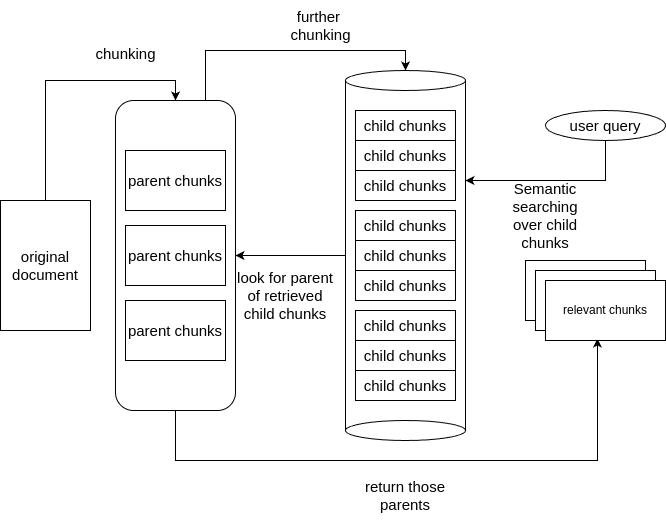

The diagram above was exported from draw.io. Its source (the exported page's mxGraphModel, read from the mxfile embedded in the PNG):
<mxGraphModel dx="1026" dy="1726" grid="1" gridSize="10" guides="1" tooltips="1" connect="1" arrows="1" fold="1" page="1" pageScale="1" pageWidth="850" pageHeight="1100" math="0" shadow="0">
  <root>
    <mxCell id="0" />
    <mxCell id="1" parent="0" />
    <mxCell id="H95aBudOLnKTKdBo-IaA-130" style="edgeStyle=orthogonalEdgeStyle;rounded=0;orthogonalLoop=1;jettySize=auto;html=1;exitX=0.5;exitY=1;exitDx=0;exitDy=0;entryX=0.433;entryY=0.967;entryDx=0;entryDy=0;entryPerimeter=0;fontSize=15;" edge="1" parent="1" source="H95aBudOLnKTKdBo-IaA-132" target="H95aBudOLnKTKdBo-IaA-156">
      <mxGeometry relative="1" as="geometry">
        <mxPoint x="651.96" y="280" as="targetPoint" />
        <mxPoint x="210" y="350" as="sourcePoint" />
        <Array as="points">
          <mxPoint x="190" y="420" />
          <mxPoint x="612" y="420" />
        </Array>
      </mxGeometry>
    </mxCell>
    <mxCell id="H95aBudOLnKTKdBo-IaA-131" style="edgeStyle=orthogonalEdgeStyle;rounded=0;orthogonalLoop=1;jettySize=auto;html=1;exitX=0.75;exitY=0;exitDx=0;exitDy=0;entryX=0.5;entryY=0;entryDx=0;entryDy=0;fontSize=15;" edge="1" parent="1" source="H95aBudOLnKTKdBo-IaA-132" target="H95aBudOLnKTKdBo-IaA-147">
      <mxGeometry relative="1" as="geometry" />
    </mxCell>
    <mxCell id="H95aBudOLnKTKdBo-IaA-132" value="" style="rounded=1;whiteSpace=wrap;html=1;fontSize=15;" vertex="1" parent="1">
      <mxGeometry x="130" y="60" width="120" height="310" as="geometry" />
    </mxCell>
    <mxCell id="H95aBudOLnKTKdBo-IaA-133" style="edgeStyle=orthogonalEdgeStyle;rounded=0;orthogonalLoop=1;jettySize=auto;html=1;exitX=0.5;exitY=0;exitDx=0;exitDy=0;entryX=0.5;entryY=0;entryDx=0;entryDy=0;fontSize=15;" edge="1" parent="1" source="H95aBudOLnKTKdBo-IaA-134" target="H95aBudOLnKTKdBo-IaA-132">
      <mxGeometry relative="1" as="geometry" />
    </mxCell>
    <mxCell id="H95aBudOLnKTKdBo-IaA-134" value="original&lt;div&gt;document&lt;/div&gt;" style="rounded=0;whiteSpace=wrap;html=1;fontSize=15;" vertex="1" parent="1">
      <mxGeometry x="15" y="160" width="90" height="130" as="geometry" />
    </mxCell>
    <mxCell id="H95aBudOLnKTKdBo-IaA-135" value="parent chunks" style="rounded=0;whiteSpace=wrap;html=1;fontSize=15;" vertex="1" parent="1">
      <mxGeometry x="140" y="110" width="100" height="60" as="geometry" />
    </mxCell>
    <mxCell id="H95aBudOLnKTKdBo-IaA-136" value="parent chunks" style="rounded=0;whiteSpace=wrap;html=1;fontSize=15;" vertex="1" parent="1">
      <mxGeometry x="140" y="260" width="100" height="60" as="geometry" />
    </mxCell>
    <mxCell id="H95aBudOLnKTKdBo-IaA-137" value="parent chunks" style="rounded=0;whiteSpace=wrap;html=1;fontSize=15;" vertex="1" parent="1">
      <mxGeometry x="140" y="185" width="100" height="60" as="geometry" />
    </mxCell>
    <mxCell id="H95aBudOLnKTKdBo-IaA-138" value="child chunks" style="rounded=0;whiteSpace=wrap;html=1;fontSize=15;" vertex="1" parent="1">
      <mxGeometry x="370" y="70" width="100" height="30" as="geometry" />
    </mxCell>
    <mxCell id="H95aBudOLnKTKdBo-IaA-139" value="child chunks" style="rounded=0;whiteSpace=wrap;html=1;fontSize=15;" vertex="1" parent="1">
      <mxGeometry x="370" y="130" width="100" height="30" as="geometry" />
    </mxCell>
    <mxCell id="H95aBudOLnKTKdBo-IaA-140" value="child chunks" style="rounded=0;whiteSpace=wrap;html=1;fontSize=15;" vertex="1" parent="1">
      <mxGeometry x="370" y="100" width="100" height="30" as="geometry" />
    </mxCell>
    <mxCell id="H95aBudOLnKTKdBo-IaA-141" value="child chunks" style="rounded=0;whiteSpace=wrap;html=1;fontSize=15;" vertex="1" parent="1">
      <mxGeometry x="370" y="200" width="100" height="30" as="geometry" />
    </mxCell>
    <mxCell id="H95aBudOLnKTKdBo-IaA-142" value="child chunks" style="rounded=0;whiteSpace=wrap;html=1;fontSize=15;" vertex="1" parent="1">
      <mxGeometry x="370" y="170" width="100" height="30" as="geometry" />
    </mxCell>
    <mxCell id="H95aBudOLnKTKdBo-IaA-143" value="child chunks" style="rounded=0;whiteSpace=wrap;html=1;fontSize=15;" vertex="1" parent="1">
      <mxGeometry x="370" y="230" width="100" height="30" as="geometry" />
    </mxCell>
    <mxCell id="H95aBudOLnKTKdBo-IaA-144" value="child chunks" style="rounded=0;whiteSpace=wrap;html=1;fontSize=15;" vertex="1" parent="1">
      <mxGeometry x="370" y="300" width="100" height="30" as="geometry" />
    </mxCell>
    <mxCell id="H95aBudOLnKTKdBo-IaA-145" value="child chunks" style="rounded=0;whiteSpace=wrap;html=1;fontSize=15;" vertex="1" parent="1">
      <mxGeometry x="370" y="270" width="100" height="30" as="geometry" />
    </mxCell>
    <mxCell id="H95aBudOLnKTKdBo-IaA-146" value="child chunks" style="rounded=0;whiteSpace=wrap;html=1;fontSize=15;" vertex="1" parent="1">
      <mxGeometry x="370" y="330" width="100" height="30" as="geometry" />
    </mxCell>
    <mxCell id="H95aBudOLnKTKdBo-IaA-147" value="" style="ellipse;whiteSpace=wrap;html=1;fontSize=15;" vertex="1" parent="1">
      <mxGeometry x="360" y="30" width="120" height="20" as="geometry" />
    </mxCell>
    <mxCell id="H95aBudOLnKTKdBo-IaA-148" value="" style="ellipse;whiteSpace=wrap;html=1;fontSize=15;" vertex="1" parent="1">
      <mxGeometry x="360" y="380" width="120" height="20" as="geometry" />
    </mxCell>
    <mxCell id="H95aBudOLnKTKdBo-IaA-149" value="" style="endArrow=none;html=1;rounded=0;entryX=0;entryY=0.5;entryDx=0;entryDy=0;exitX=0;exitY=0.5;exitDx=0;exitDy=0;fontSize=15;" edge="1" parent="1" source="H95aBudOLnKTKdBo-IaA-148" target="H95aBudOLnKTKdBo-IaA-147">
      <mxGeometry width="50" height="50" relative="1" as="geometry">
        <mxPoint x="460" y="300" as="sourcePoint" />
        <mxPoint x="510" y="250" as="targetPoint" />
        <Array as="points" />
      </mxGeometry>
    </mxCell>
    <mxCell id="H95aBudOLnKTKdBo-IaA-150" value="" style="endArrow=none;html=1;rounded=0;entryX=1;entryY=0.5;entryDx=0;entryDy=0;exitX=1;exitY=0.5;exitDx=0;exitDy=0;fontSize=15;" edge="1" parent="1" source="H95aBudOLnKTKdBo-IaA-148" target="H95aBudOLnKTKdBo-IaA-147">
      <mxGeometry width="50" height="50" relative="1" as="geometry">
        <mxPoint x="550" y="630" as="sourcePoint" />
        <mxPoint x="550" y="290" as="targetPoint" />
      </mxGeometry>
    </mxCell>
    <mxCell id="H95aBudOLnKTKdBo-IaA-151" style="edgeStyle=orthogonalEdgeStyle;rounded=0;orthogonalLoop=1;jettySize=auto;html=1;exitX=0.5;exitY=1;exitDx=0;exitDy=0;fontSize=15;" edge="1" parent="1" source="H95aBudOLnKTKdBo-IaA-152">
      <mxGeometry relative="1" as="geometry">
        <mxPoint x="480" y="140" as="targetPoint" />
        <Array as="points">
          <mxPoint x="620" y="140" />
        </Array>
      </mxGeometry>
    </mxCell>
    <mxCell id="H95aBudOLnKTKdBo-IaA-152" value="user query" style="ellipse;whiteSpace=wrap;html=1;fontSize=15;" vertex="1" parent="1">
      <mxGeometry x="560" y="70" width="120" height="30" as="geometry" />
    </mxCell>
    <mxCell id="H95aBudOLnKTKdBo-IaA-153" value="" style="group;fontSize=15;" vertex="1" connectable="0" parent="1">
      <mxGeometry x="540" y="220" width="140" height="80" as="geometry" />
    </mxCell>
    <mxCell id="H95aBudOLnKTKdBo-IaA-154" value="" style="rounded=0;whiteSpace=wrap;html=1;" vertex="1" parent="H95aBudOLnKTKdBo-IaA-153">
      <mxGeometry width="120" height="60" as="geometry" />
    </mxCell>
    <mxCell id="H95aBudOLnKTKdBo-IaA-155" value="relevant chunks" style="rounded=0;whiteSpace=wrap;html=1;" vertex="1" parent="H95aBudOLnKTKdBo-IaA-153">
      <mxGeometry x="10" y="10" width="120" height="60" as="geometry" />
    </mxCell>
    <mxCell id="H95aBudOLnKTKdBo-IaA-156" value="relevant chunks" style="rounded=0;whiteSpace=wrap;html=1;" vertex="1" parent="H95aBudOLnKTKdBo-IaA-153">
      <mxGeometry x="20" y="20" width="120" height="60" as="geometry" />
    </mxCell>
    <mxCell id="H95aBudOLnKTKdBo-IaA-157" value="" style="endArrow=classic;html=1;rounded=0;entryX=1;entryY=0.5;entryDx=0;entryDy=0;fontSize=15;" edge="1" parent="1" target="H95aBudOLnKTKdBo-IaA-132">
      <mxGeometry width="50" height="50" relative="1" as="geometry">
        <mxPoint x="360" y="215" as="sourcePoint" />
        <mxPoint x="470" y="210" as="targetPoint" />
      </mxGeometry>
    </mxCell>
    <mxCell id="H95aBudOLnKTKdBo-IaA-158" value="Semantic searching over child chunks" style="text;html=1;align=center;verticalAlign=middle;whiteSpace=wrap;rounded=0;fontSize=15;" vertex="1" parent="1">
      <mxGeometry x="510" y="150" width="100" height="50" as="geometry" />
    </mxCell>
    <mxCell id="H95aBudOLnKTKdBo-IaA-159" value="chunking" style="text;html=1;align=center;verticalAlign=middle;resizable=0;points=[];autosize=1;strokeColor=none;fillColor=none;fontSize=15;" vertex="1" parent="1">
      <mxGeometry x="100" y="-2" width="80" height="30" as="geometry" />
    </mxCell>
    <mxCell id="H95aBudOLnKTKdBo-IaA-160" value="further&amp;nbsp;&lt;div&gt;chunking&lt;/div&gt;" style="text;html=1;align=center;verticalAlign=middle;resizable=0;points=[];autosize=1;strokeColor=none;fillColor=none;fontSize=15;" vertex="1" parent="1">
      <mxGeometry x="295" y="-40" width="80" height="50" as="geometry" />
    </mxCell>
    <mxCell id="H95aBudOLnKTKdBo-IaA-161" value="look for parent&lt;div&gt;of retrieved child chunks&lt;/div&gt;" style="text;html=1;align=center;verticalAlign=middle;whiteSpace=wrap;rounded=0;fontSize=15;" vertex="1" parent="1">
      <mxGeometry x="250" y="230" width="100" height="50" as="geometry" />
    </mxCell>
    <mxCell id="H95aBudOLnKTKdBo-IaA-162" value="return those parents" style="text;html=1;align=center;verticalAlign=middle;whiteSpace=wrap;rounded=0;fontSize=15;" vertex="1" parent="1">
      <mxGeometry x="370" y="430" width="100" height="50" as="geometry" />
    </mxCell>
  </root>
</mxGraphModel>